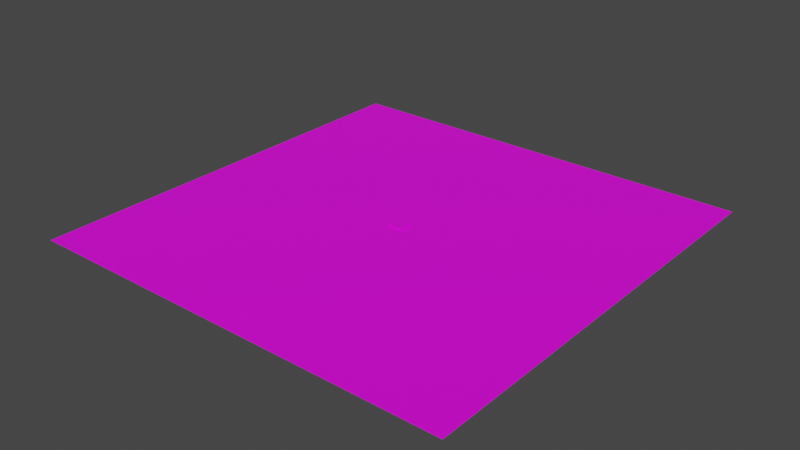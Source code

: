 # Source: board.blend  (saved by Blender 3.5.10; exported with 4.5.12 LTS)
import bpy
from mathutils import Matrix  # noqa: F401  (used for matrix-valued properties, if any)

bpy.ops.wm.read_factory_settings(use_empty=True)
scene = bpy.context.scene
scene.name = 'Scene'

# ---- collections
col_collection = bpy.data.collections.new('Collection'); scene.collection.children.link(col_collection)

# ---- images (referenced by path relative to the original .blend; pixels are not part of the script)
import os
ASSET_DIR = os.environ.get("B2B_ASSET_DIR", "")  # directory of the original .blend (textures are referenced by path, not embedded)
HERE = os.path.dirname(os.path.abspath(__file__))  # packed textures are extracted next to this script under _unpacked/

def load_image(name, relpath, width, height, colorspace="sRGB"):
    """Load a texture the original file referenced (path relative to the .blend, or extracted next to this script)."""
    p = next((c for c in (os.path.join(HERE, relpath), os.path.join(ASSET_DIR, relpath)) if relpath and os.path.exists(c)), "")
    if p:
        img = bpy.data.images.load(p, check_existing=True)
        img.name = name
    else:  # same state as the original file: an image datablock whose file is absent (Cycles renders it pink)
        img = bpy.data.images.new(name, width, height)
        img.source = "FILE"
        img.filepath = "//" + (relpath or name)
    img.colorspace_settings.name = colorspace
    return img
img_chessboard_texture1_png_001 = load_image('chessboard_texture1.png.001', 'board_texture.png', 1024, 1024, 'sRGB')

# ---- materials (node trees are filled in below, after node groups)
mat_material_001 = bpy.data.materials.new('Material.001')
mat_material_001.use_transparent_shadow = False

# ---- material node trees
mat_material_001.use_nodes = True; mat_material_001.node_tree.nodes.clear()
_N = mat_material_001.node_tree.nodes; _L = mat_material_001.node_tree.links
n0 = _N.new('ShaderNodeBsdfPrincipled'); n0.name = 'Principled BSDF'; n0.location = (10, 300)
n0.distribution = 'GGX'
n0.subsurface_method = 'RANDOM_WALK_SKIN'
n0.inputs[3].default_value = 1.45
n0.inputs[27].default_value = (0.0, 0.0, 0.0, 1.0)
n0.inputs[28].default_value = 1.0
n1 = _N.new('ShaderNodeOutputMaterial'); n1.name = 'Material Output'; n1.location = (300, 300)
n2 = _N.new('ShaderNodeTexImage'); n2.name = 'Image Texture'; n2.location = (-766, 212)
n2.image = img_chessboard_texture1_png_001
_L.new(n0.outputs[0], n1.inputs[0])
_L.new(n2.outputs[0], n0.inputs[0])
n1.is_active_output = True

# ---- world
world_world = bpy.data.worlds.new('World'); scene.world = world_world
world_world.use_nodes = True; world_world.node_tree.nodes.clear()
_N = world_world.node_tree.nodes; _L = world_world.node_tree.links
n0 = _N.new('ShaderNodeOutputWorld'); n0.name = 'World Output'; n0.location = (300, 300)
n1 = _N.new('ShaderNodeBackground'); n1.name = 'Background'; n1.location = (10, 300)
n1.inputs[0].default_value = (0.05088, 0.05088, 0.05088, 1.0)
_L.new(n1.outputs[0], n0.inputs[0])
n0.is_active_output = True
world_world.color = (0.05088, 0.05088, 0.05088)
world_world.use_sun_shadow = False
world_world.sun_shadow_jitter_overblur = 0.0

# ---- meshes
me_cube = bpy.data.meshes.new('Cube')
me_cube.from_pydata([(-0.1254, -0.2167, 0.2388), (-0.1254, -0.2167, 0.2984), (-0.1254, 0.2167, 0.2388), (-0.1254, 0.2167, 0.2984), (0.1254, -0.2167, 0.2388), (0.1254, -0.2167, 0.2984), (0.1254, 0.2167, 0.2388), (0.1254, 0.2167, 0.2984), (-3.845, -6.642, 0.2388), (-3.845, 6.642, 0.2388), (3.845, -6.642, 0.2388), (3.845, 6.642, 0.2388)], [], [(0, 1, 3, 2), (2, 3, 7, 6), (6, 7, 5, 4), (4, 5, 1, 0), (4, 0, 8, 10), (7, 3, 1, 5), (2, 6, 11, 9), (0, 2, 9, 8), (6, 4, 10, 11)])
_uv = me_cube.uv_layers.new(name='UVMap')
_uv.uv.foreach_set('vector', [0.6807, 0.6004, 0.6002, 0.6001, 0.6, 0.4, 0.6822, 0.3999, 0.6008, 0.3301, 0.6, 0.4, 0.3995, 0.4001, 0.3996, 0.3313, 0.3263, 0.402, 0.3994, 0.4004, 0.4004, 0.5996, 0.3262, 0.5996, 0.4011, 0.6616, 0.4002, 0.6008, 0.6, 0.6, 0.5997, 0.6652, 0.0001596, 0.0001596, 0.1998, 0.0001596, 0.1998, 0.1998, 0.0001596, 0.1998, 0.4, 0.4, 0.6, 0.4, 0.6, 0.6, 0.4, 0.6, 0.0001596, 0.0001596, 0.1998, 0.0001596, 0.1998, 0.1998, 0.0001596, 0.1998, 0.0001596, 0.0001596, 0.1998, 0.0001596, 0.1998, 0.1998, 0.0001596, 0.1998, 0.0001596, 0.0001596, 0.1998, 0.0001596, 0.1998, 0.1998, 0.0001596, 0.1998])
_ca = me_cube.color_attributes.new('Attribute', 'BYTE_COLOR', 'CORNER')
_ca.data.foreach_set('color', [1.0, 1.0, 1.0, 1.0, 1.0, 1.0, 1.0, 1.0, 1.0, 1.0, 1.0, 1.0, 1.0, 1.0, 1.0, 1.0, 1.0, 1.0, 1.0, 1.0, 1.0, 1.0, 1.0, 1.0, 1.0, 1.0, 1.0, 1.0, 1.0, 1.0, 1.0, 1.0, 1.0, 1.0, 1.0, 1.0, 1.0, 1.0, 1.0, 1.0, 1.0, 1.0, 1.0, 1.0, 1.0, 1.0, 1.0, 1.0, 1.0, 1.0, 1.0, 1.0, 1.0, 1.0, 1.0, 1.0, 1.0, 1.0, 1.0, 1.0, 1.0, 1.0, 1.0, 1.0, 1.0, 1.0, 1.0, 1.0, 1.0, 1.0, 1.0, 1.0, 1.0, 1.0, 1.0, 1.0, 1.0, 1.0, 1.0, 1.0, 1.0, 1.0, 1.0, 1.0, 1.0, 1.0, 1.0, 1.0, 1.0, 1.0, 1.0, 1.0, 1.0, 1.0, 1.0, 1.0, 1.0, 1.0, 1.0, 1.0, 1.0, 1.0, 1.0, 1.0, 1.0, 1.0, 1.0, 1.0, 1.0, 1.0, 1.0, 1.0, 1.0, 1.0, 1.0, 1.0, 1.0, 1.0, 1.0, 1.0, 1.0, 1.0, 1.0, 1.0, 1.0, 1.0, 1.0, 1.0, 1.0, 1.0, 1.0, 1.0, 1.0, 1.0, 1.0, 1.0, 1.0, 1.0, 1.0, 1.0, 1.0, 1.0, 1.0, 1.0])
me_cube.materials.append(mat_material_001)
me_cube.use_mirror_vertex_groups = False
me_cube.update()

# ---- objects
ob_cube = bpy.data.objects.new('Cube', me_cube)

# ---- transforms, parenting, visibility, modifiers, constraints
ob_cube.location = (0.0, 0.0, -0.5)
ob_cube.scale = (3.987, 2.308, 1.675)
ob_cube.lock_rotations_4d = False
ob_cube.empty_display_type = 'ARROWS'
ob_cube.lineart.crease_threshold = 0.0

# ---- collection membership
col_collection.objects.link(ob_cube)

# ---- scene / render settings (as saved in the file)
scene.frame_start = 1; scene.frame_end = 250; scene.frame_set(11)
scene.render.engine = 'BLENDER_EEVEE_NEXT'
scene.cycles.sampling_pattern = 'TABULATED_SOBOL'
scene.view_settings.view_transform = 'Filmic'
bpy.context.view_layer.update()

# ---- added for rendering (the .blend has no active camera and no usable light): camera, sun
cam_auto = bpy.data.cameras.new('AutoCamera')
cam_auto.lens = 50.0
cam_auto.sensor_width = 36.0
cam_auto.clip_end = 1000.0
ob_auto_camera = bpy.data.objects.new('AutoCamera', cam_auto)
scene.collection.objects.link(ob_auto_camera)
ob_auto_camera.location = (40.1127, -48.1353, 32.0402)
ob_auto_camera.rotation_euler = (1.09748, -7.21219e-08, 0.694738)
scene.camera = ob_auto_camera
light_auto_sun = bpy.data.lights.new('AutoSun', 'SUN')
light_auto_sun.energy = 3.0
light_auto_sun.angle = 0.0523599
ob_auto_sun = bpy.data.objects.new('AutoSun', light_auto_sun)
scene.collection.objects.link(ob_auto_sun)
ob_auto_sun.rotation_euler = (0.872665, 0.174533, 0.523599)
bpy.context.view_layer.update()

